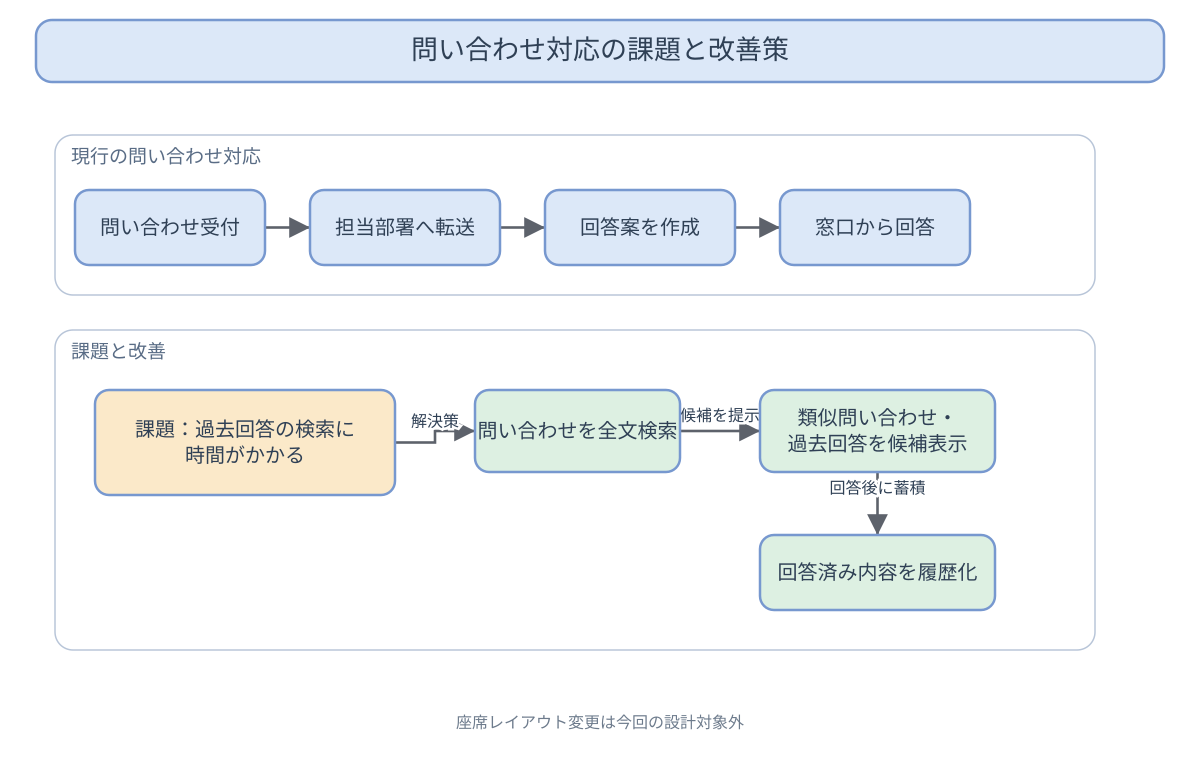

The diagram above was exported from draw.io. Its source (the exported page's mxGraphModel, read from the mxfile embedded in the PNG):
<mxGraphModel dx="1200" dy="760" grid="1" gridSize="10" guides="1" tooltips="1" connect="1" arrows="1" fold="1" page="1" pageScale="1" pageWidth="1200" pageHeight="760">
  <root>
    <mxCell id="0" />
    <mxCell id="1" parent="0" />
    <mxCell id="title" value="問い合わせ対応の課題と改善策" style="rounded=1;whiteSpace=wrap;html=1;fillColor=#DCE8F8;strokeColor=#7798CF;fontColor=#2F4055;fontSize=24;" vertex="1" parent="1">
      <mxGeometry x="36" y="20" width="1128" height="62" as="geometry" />
    </mxCell>
    <mxCell id="gflow" value="現行の問い合わせ対応" style="rounded=1;whiteSpace=wrap;html=1;fillColor=none;strokeColor=#B8C5D8;fontColor=#596C85;fontSize=18;verticalAlign=top;align=left;spacingTop=8;spacingLeft=10;" vertex="1" parent="1">
      <mxGeometry x="55" y="135" width="1040" height="160" as="geometry" />
    </mxCell>
    <mxCell id="gissue" value="課題と改善" style="rounded=1;whiteSpace=wrap;html=1;fillColor=none;strokeColor=#B8C5D8;fontColor=#596C85;fontSize=18;verticalAlign=top;align=left;spacingTop=8;spacingLeft=10;" vertex="1" parent="1">
      <mxGeometry x="55" y="330" width="1040" height="320" as="geometry" />
    </mxCell>
    <mxCell id="edge0" value="" style="edgeStyle=orthogonalEdgeStyle;rounded=0;orthogonalLoop=1;jettySize=auto;html=1;endArrow=block;endFill=1;strokeColor=#5D626B;fontColor=#2F4055;fontSize=15;" edge="1" parent="1" source="intake" target="forward">
      <mxGeometry relative="1" as="geometry" />
    </mxCell>
    <mxCell id="edge1" value="" style="edgeStyle=orthogonalEdgeStyle;rounded=0;orthogonalLoop=1;jettySize=auto;html=1;endArrow=block;endFill=1;strokeColor=#5D626B;fontColor=#2F4055;fontSize=15;" edge="1" parent="1" source="forward" target="draft">
      <mxGeometry relative="1" as="geometry" />
    </mxCell>
    <mxCell id="edge2" value="" style="edgeStyle=orthogonalEdgeStyle;rounded=0;orthogonalLoop=1;jettySize=auto;html=1;endArrow=block;endFill=1;strokeColor=#5D626B;fontColor=#2F4055;fontSize=15;" edge="1" parent="1" source="draft" target="reply">
      <mxGeometry relative="1" as="geometry" />
    </mxCell>
    <mxCell id="edge3" value="解決策" style="edgeStyle=orthogonalEdgeStyle;rounded=0;orthogonalLoop=1;jettySize=auto;html=1;endArrow=block;endFill=1;strokeColor=#5D626B;fontColor=#2F4055;fontSize=15;" edge="1" parent="1" source="problem" target="search">
      <mxGeometry relative="1" as="geometry" />
    </mxCell>
    <mxCell id="edge4" value="候補を提示" style="edgeStyle=orthogonalEdgeStyle;rounded=0;orthogonalLoop=1;jettySize=auto;html=1;endArrow=block;endFill=1;strokeColor=#5D626B;fontColor=#2F4055;fontSize=15;" edge="1" parent="1" source="search" target="suggest">
      <mxGeometry relative="1" as="geometry" />
    </mxCell>
    <mxCell id="edge5" value="回答後に蓄積" style="edgeStyle=orthogonalEdgeStyle;rounded=0;orthogonalLoop=1;jettySize=auto;html=1;endArrow=block;endFill=1;strokeColor=#5D626B;fontColor=#2F4055;fontSize=15;" edge="1" parent="1" source="suggest" target="history">
      <mxGeometry relative="1" as="geometry" />
    </mxCell>
    <mxCell id="intake" value="問い合わせ受付" style="rounded=1;whiteSpace=wrap;html=1;fillColor=#DCE8F8;strokeColor=#7798CF;fontColor=#2F4055;fontSize=20;" vertex="1" parent="1">
      <mxGeometry x="75" y="190" width="190" height="75" as="geometry" />
    </mxCell>
    <mxCell id="forward" value="担当部署へ転送" style="rounded=1;whiteSpace=wrap;html=1;fillColor=#DCE8F8;strokeColor=#7798CF;fontColor=#2F4055;fontSize=20;" vertex="1" parent="1">
      <mxGeometry x="310" y="190" width="190" height="75" as="geometry" />
    </mxCell>
    <mxCell id="draft" value="回答案を作成" style="rounded=1;whiteSpace=wrap;html=1;fillColor=#DCE8F8;strokeColor=#7798CF;fontColor=#2F4055;fontSize=20;" vertex="1" parent="1">
      <mxGeometry x="545" y="190" width="190" height="75" as="geometry" />
    </mxCell>
    <mxCell id="reply" value="窓口から回答" style="rounded=1;whiteSpace=wrap;html=1;fillColor=#DCE8F8;strokeColor=#7798CF;fontColor=#2F4055;fontSize=20;" vertex="1" parent="1">
      <mxGeometry x="780" y="190" width="190" height="75" as="geometry" />
    </mxCell>
    <mxCell id="problem" value="課題：過去回答の検索に&lt;br&gt;時間がかかる" style="rounded=1;whiteSpace=wrap;html=1;fillColor=#FBE9C9;strokeColor=#7798CF;fontColor=#2F4055;fontSize=20;" vertex="1" parent="1">
      <mxGeometry x="95" y="390" width="300" height="105" as="geometry" />
    </mxCell>
    <mxCell id="search" value="問い合わせを全文検索" style="rounded=1;whiteSpace=wrap;html=1;fillColor=#DDF0E2;strokeColor=#7798CF;fontColor=#2F4055;fontSize=20;" vertex="1" parent="1">
      <mxGeometry x="475" y="390" width="205" height="82" as="geometry" />
    </mxCell>
    <mxCell id="suggest" value="類似問い合わせ・&lt;br&gt;過去回答を候補表示" style="rounded=1;whiteSpace=wrap;html=1;fillColor=#DDF0E2;strokeColor=#7798CF;fontColor=#2F4055;fontSize=20;" vertex="1" parent="1">
      <mxGeometry x="760" y="390" width="235" height="82" as="geometry" />
    </mxCell>
    <mxCell id="history" value="回答済み内容を履歴化" style="rounded=1;whiteSpace=wrap;html=1;fillColor=#DDF0E2;strokeColor=#7798CF;fontColor=#2F4055;fontSize=20;" vertex="1" parent="1">
      <mxGeometry x="760" y="535" width="235" height="75" as="geometry" />
    </mxCell>
  </root>
</mxGraphModel>